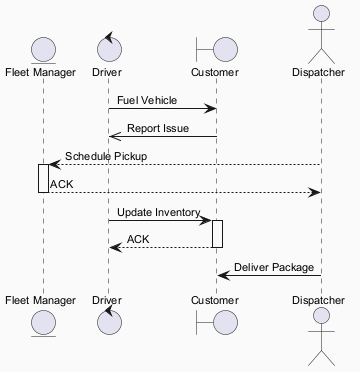

The diagram above was rendered by PlantUML. Its source (embedded in the PNG):
@startuml
skinparam backgroundColor #FAFAFA
skinparam classBackgroundColor #FFF3E0
skinparam classBorderColor #E65100
skinparam defaultFontSize 11
entity "Fleet Manager" as FM
control "Driver" as D
boundary "Customer" as C
actor "Dispatcher" as D2
D -> C : Fuel Vehicle
C ->> D : Report Issue
D2 --> FM : Schedule Pickup
activate FM
FM --> D2 : ACK
deactivate FM
D -> C : Update Inventory
activate C
C --> D : ACK
deactivate C
D2 -> C : Deliver Package
@enduml